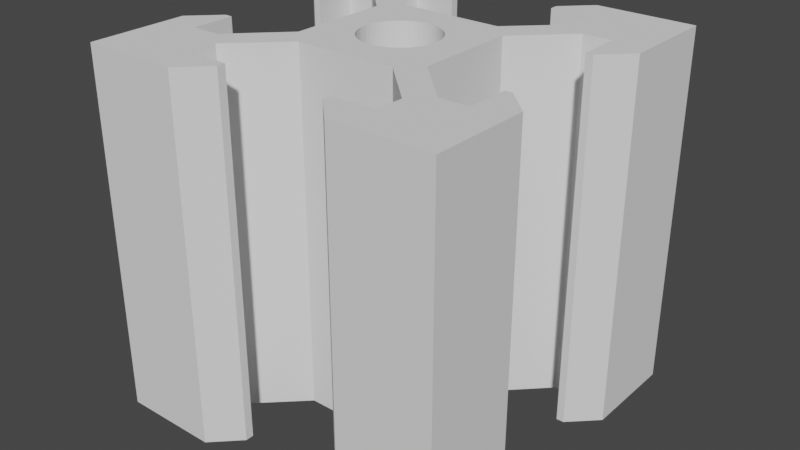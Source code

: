 # Source: 2020extrusion.blend  (saved by Blender 4.0.36; exported with 4.5.12 LTS)
import bpy
from mathutils import Matrix  # noqa: F401  (used for matrix-valued properties, if any)

bpy.ops.wm.read_factory_settings(use_empty=True)
scene = bpy.context.scene
scene.name = 'Scene'

# ---- collections
col_collection = bpy.data.collections.new('Collection'); scene.collection.children.link(col_collection)

# ---- world
world_world = bpy.data.worlds.new('World'); scene.world = world_world
world_world.use_nodes = True; world_world.node_tree.nodes.clear()
_N = world_world.node_tree.nodes; _L = world_world.node_tree.links
n0 = _N.new('ShaderNodeOutputWorld'); n0.name = 'World Output'; n0.location = (300, 300)
n1 = _N.new('ShaderNodeBackground'); n1.name = 'Background'; n1.location = (10, 300)
n1.inputs[0].default_value = (0.05088, 0.05088, 0.05088, 1.0)
_L.new(n1.outputs[0], n0.inputs[0])
n0.is_active_output = True
world_world.color = (0.05088, 0.05088, 0.05088)
world_world.use_sun_shadow = False
world_world.sun_shadow_jitter_overblur = 0.0

# ---- meshes
me_2020extrusion_001 = bpy.data.meshes.new('2020extrusion.001')
me_2020extrusion_001.from_pydata([(-5.5, 6.471, 20.0), (-5.5, 8.063, 20.0), (-3.103, 8.063, 20.0), (-3.103, 8.523, 20.0), (-4.58, 10.0, 20.0), (-10.0, 10.0, 20.0), (-10.0, 4.58, 20.0), (-8.513, 3.114, 20.0), (-8.103, 3.114, 20.0), (-8.103, 5.461, 20.0), (-6.511, 5.461, 20.0), (-3.85, 2.8, 20.0), (-3.85, 0.0, 20.0), (-2.1, 0.0, 20.0), (-2.081, 0.285, 20.0), (-2.025, 0.5583, 20.0), (-1.935, 0.8174, 20.0), (-1.813, 1.06, 20.0), (-1.662, 1.283, 20.0), (-1.485, 1.485, 20.0), (-1.283, 1.662, 20.0), (-1.06, 1.813, 20.0), (-0.8174, 1.935, 20.0), (-0.5583, 2.025, 20.0), (-0.285, 2.081, 20.0), (0.0, 2.1, 20.0), (0.0, 3.85, 20.0), (-2.8, 3.85, 20.0), (5.5, 6.471, 20.0), (5.5, 8.063, 20.0), (3.103, 8.063, 20.0), (3.103, 8.523, 20.0), (4.58, 10.0, 20.0), (10.0, 10.0, 20.0), (10.0, 4.58, 20.0), (8.513, 3.114, 20.0), (8.103, 3.114, 20.0), (8.103, 5.461, 20.0), (6.511, 5.461, 20.0), (3.85, 2.8, 20.0), (3.85, 0.0, 20.0), (2.1, 0.0, 20.0), (2.081, 0.285, 20.0), (2.025, 0.5583, 20.0), (1.935, 0.8174, 20.0), (1.813, 1.06, 20.0), (1.662, 1.283, 20.0), (1.485, 1.485, 20.0), (1.283, 1.662, 20.0), (1.06, 1.813, 20.0), (0.8174, 1.935, 20.0), (0.5583, 2.025, 20.0), (0.285, 2.081, 20.0), (2.8, 3.85, 20.0), (-5.5, -6.471, 20.0), (-5.5, -8.063, 20.0), (-3.103, -8.063, 20.0), (-3.103, -8.523, 20.0), (-4.58, -10.0, 20.0), (-10.0, -10.0, 20.0), (-10.0, -4.58, 20.0), (-8.513, -3.114, 20.0), (-8.103, -3.114, 20.0), (-8.103, -5.461, 20.0), (-6.511, -5.461, 20.0), (-3.85, -2.8, 20.0), (-2.081, -0.285, 20.0), (-2.025, -0.5583, 20.0), (-1.935, -0.8174, 20.0), (-1.813, -1.06, 20.0), (-1.662, -1.283, 20.0), (-1.485, -1.485, 20.0), (-1.283, -1.662, 20.0), (-1.06, -1.813, 20.0), (-0.8174, -1.935, 20.0), (-0.5583, -2.025, 20.0), (-0.285, -2.081, 20.0), (0.0, -2.1, 20.0), (0.0, -3.85, 20.0), (-2.8, -3.85, 20.0), (5.5, -6.471, 20.0), (5.5, -8.063, 20.0), (3.103, -8.063, 20.0), (3.103, -8.523, 20.0), (4.58, -10.0, 20.0), (10.0, -10.0, 20.0), (10.0, -4.58, 20.0), (8.513, -3.114, 20.0), (8.103, -3.114, 20.0), (8.103, -5.461, 20.0), (6.511, -5.461, 20.0), (3.85, -2.8, 20.0), (2.081, -0.285, 20.0), (2.025, -0.5583, 20.0), (1.935, -0.8174, 20.0), (1.813, -1.06, 20.0), (1.662, -1.283, 20.0), (1.485, -1.485, 20.0), (1.283, -1.662, 20.0), (1.06, -1.813, 20.0), (0.8174, -1.935, 20.0), (0.5583, -2.025, 20.0), (0.285, -2.081, 20.0), (2.8, -3.85, 20.0), (-5.5, 6.471, 0.0), (-5.5, 8.063, 0.0), (-3.103, 8.063, 0.0), (-3.103, 8.523, 0.0), (-4.58, 10.0, 0.0), (-10.0, 10.0, 0.0), (-10.0, 4.58, 0.0), (-8.513, 3.114, 0.0), (-8.103, 3.114, 0.0), (-8.103, 5.461, 0.0), (-6.511, 5.461, 0.0), (-3.85, 2.8, 0.0), (-3.85, 0.0, 0.0), (-2.1, 0.0, 0.0), (-2.081, 0.285, 0.0), (-2.025, 0.5583, 0.0), (-1.935, 0.8174, 0.0), (-1.813, 1.06, 0.0), (-1.662, 1.283, 0.0), (-1.485, 1.485, 0.0), (-1.283, 1.662, 0.0), (-1.06, 1.813, 0.0), (-0.8174, 1.935, 0.0), (-0.5583, 2.025, 0.0), (-0.285, 2.081, 0.0), (0.0, 2.1, 0.0), (0.0, 3.85, 0.0), (-2.8, 3.85, 0.0), (5.5, 6.471, 0.0), (5.5, 8.063, 0.0), (3.103, 8.063, 0.0), (3.103, 8.523, 0.0), (4.58, 10.0, 0.0), (10.0, 10.0, 0.0), (10.0, 4.58, 0.0), (8.513, 3.114, 0.0), (8.103, 3.114, 0.0), (8.103, 5.461, 0.0), (6.511, 5.461, 0.0), (3.85, 2.8, 0.0), (3.85, 0.0, 0.0), (2.1, 0.0, 0.0), (2.081, 0.285, 0.0), (2.025, 0.5583, 0.0), (1.935, 0.8174, 0.0), (1.813, 1.06, 0.0), (1.662, 1.283, 0.0), (1.485, 1.485, 0.0), (1.283, 1.662, 0.0), (1.06, 1.813, 0.0), (0.8174, 1.935, 0.0), (0.5583, 2.025, 0.0), (0.285, 2.081, 0.0), (2.8, 3.85, 0.0), (-5.5, -6.471, 0.0), (-5.5, -8.063, 0.0), (-3.103, -8.063, 0.0), (-3.103, -8.523, 0.0), (-4.58, -10.0, 0.0), (-10.0, -10.0, 0.0), (-10.0, -4.58, 0.0), (-8.513, -3.114, 0.0), (-8.103, -3.114, 0.0), (-8.103, -5.461, 0.0), (-6.511, -5.461, 0.0), (-3.85, -2.8, 0.0), (-2.081, -0.285, 0.0), (-2.025, -0.5583, 0.0), (-1.935, -0.8174, 0.0), (-1.813, -1.06, 0.0), (-1.662, -1.283, 0.0), (-1.485, -1.485, 0.0), (-1.283, -1.662, 0.0), (-1.06, -1.813, 0.0), (-0.8174, -1.935, 0.0), (-0.5583, -2.025, 0.0), (-0.285, -2.081, 0.0), (0.0, -2.1, 0.0), (0.0, -3.85, 0.0), (-2.8, -3.85, 0.0), (5.5, -6.471, 0.0), (5.5, -8.063, 0.0), (3.103, -8.063, 0.0), (3.103, -8.523, 0.0), (4.58, -10.0, 0.0), (10.0, -10.0, 0.0), (10.0, -4.58, 0.0), (8.513, -3.114, 0.0), (8.103, -3.114, 0.0), (8.103, -5.461, 0.0), (6.511, -5.461, 0.0), (3.85, -2.8, 0.0), (2.081, -0.285, 0.0), (2.025, -0.5583, 0.0), (1.935, -0.8174, 0.0), (1.813, -1.06, 0.0), (1.662, -1.283, 0.0), (1.485, -1.485, 0.0), (1.283, -1.662, 0.0), (1.06, -1.813, 0.0), (0.8174, -1.935, 0.0), (0.5583, -2.025, 0.0), (0.285, -2.081, 0.0), (2.8, -3.85, 0.0)], [], [(4, 5, 6, 7, 8, 9, 10, 11, 12, 13, 14, 15, 16, 17, 18, 19, 20, 21, 22, 23, 24, 25, 26, 27, 0, 1, 2, 3), (32, 31, 30, 29, 28, 53, 26, 25, 52, 51, 50, 49, 48, 47, 46, 45, 44, 43, 42, 41, 40, 39, 38, 37, 36, 35, 34, 33), (58, 57, 56, 55, 54, 79, 78, 77, 76, 75, 74, 73, 72, 71, 70, 69, 68, 67, 66, 13, 12, 65, 64, 63, 62, 61, 60, 59), (84, 85, 86, 87, 88, 89, 90, 91, 40, 41, 92, 93, 94, 95, 96, 97, 98, 99, 100, 101, 102, 77, 78, 103, 80, 81, 82, 83), (108, 107, 106, 105, 104, 131, 130, 129, 128, 127, 126, 125, 124, 123, 122, 121, 120, 119, 118, 117, 116, 115, 114, 113, 112, 111, 110, 109), (136, 137, 138, 139, 140, 141, 142, 143, 144, 145, 146, 147, 148, 149, 150, 151, 152, 153, 154, 155, 156, 129, 130, 157, 132, 133, 134, 135), (162, 163, 164, 165, 166, 167, 168, 169, 116, 117, 170, 171, 172, 173, 174, 175, 176, 177, 178, 179, 180, 181, 182, 183, 158, 159, 160, 161), (188, 187, 186, 185, 184, 207, 182, 181, 206, 205, 204, 203, 202, 201, 200, 199, 198, 197, 196, 145, 144, 195, 194, 193, 192, 191, 190, 189), (14, 13, 117, 118), (18, 17, 121, 122), (22, 21, 125, 126), (15, 14, 118, 119), (19, 18, 122, 123), (2, 1, 105, 106), (20, 19, 123, 124), (16, 15, 119, 120), (24, 23, 127, 128), (27, 26, 130, 131), (1, 0, 104, 105), (17, 16, 120, 121), (3, 2, 106, 107), (4, 3, 107, 108), (5, 4, 108, 109), (23, 22, 126, 127), (6, 5, 109, 110), (7, 6, 110, 111), (9, 8, 112, 113), (10, 9, 113, 114), (11, 10, 114, 115), (12, 11, 115, 116), (21, 20, 124, 125), (25, 24, 128, 129), (8, 7, 111, 112), (0, 27, 131, 104), (41, 42, 146, 145), (45, 46, 150, 149), (49, 50, 154, 153), (42, 43, 147, 146), (46, 47, 151, 150), (29, 30, 134, 133), (47, 48, 152, 151), (43, 44, 148, 147), (51, 52, 156, 155), (26, 53, 157, 130), (28, 29, 133, 132), (44, 45, 149, 148), (30, 31, 135, 134), (31, 32, 136, 135), (32, 33, 137, 136), (50, 51, 155, 154), (33, 34, 138, 137), (34, 35, 139, 138), (36, 37, 141, 140), (37, 38, 142, 141), (38, 39, 143, 142), (39, 40, 144, 143), (48, 49, 153, 152), (52, 25, 129, 156), (35, 36, 140, 139), (53, 28, 132, 157), (13, 66, 170, 117), (69, 70, 174, 173), (73, 74, 178, 177), (66, 67, 171, 170), (70, 71, 175, 174), (55, 56, 160, 159), (71, 72, 176, 175), (67, 68, 172, 171), (75, 76, 180, 179), (78, 79, 183, 182), (54, 55, 159, 158), (68, 69, 173, 172), (56, 57, 161, 160), (57, 58, 162, 161), (58, 59, 163, 162), (74, 75, 179, 178), (59, 60, 164, 163), (60, 61, 165, 164), (62, 63, 167, 166), (63, 64, 168, 167), (64, 65, 169, 168), (65, 12, 116, 169), (72, 73, 177, 176), (76, 77, 181, 180), (61, 62, 166, 165), (79, 54, 158, 183), (92, 41, 145, 196), (96, 95, 199, 200), (100, 99, 203, 204), (93, 92, 196, 197), (97, 96, 200, 201), (82, 81, 185, 186), (98, 97, 201, 202), (94, 93, 197, 198), (102, 101, 205, 206), (103, 78, 182, 207), (81, 80, 184, 185), (95, 94, 198, 199), (83, 82, 186, 187), (84, 83, 187, 188), (85, 84, 188, 189), (101, 100, 204, 205), (86, 85, 189, 190), (87, 86, 190, 191), (89, 88, 192, 193), (90, 89, 193, 194), (91, 90, 194, 195), (40, 91, 195, 144), (99, 98, 202, 203), (77, 102, 206, 181), (88, 87, 191, 192), (80, 103, 207, 184)])
_uv = me_2020extrusion_001.uv_layers.new(name='UVMap')
_uv.uv.foreach_set('vector', [0.2365, 0.0, 0.2956, 0.0, 0.3547, 0.0, 0.4138, 0.0, 0.4729, 0.0, 0.532, 0.0, 0.5911, 0.0, 0.6502, 0.0, 0.7094, 0.0, 0.7685, 0.0, 0.7734, 0.0, 0.7783, 0.0, 0.7833, 0.0, 0.7882, 0.0, 0.7931, 0.0, 0.798, 0.0, 0.803, 0.0, 0.8079, 0.0, 0.8128, 0.0, 0.8177, 0.0, 0.8227, 0.0, 0.8276, 0.0, 0.8867, 0.0, 0.9458, 0.0, 0.0, 0.0, 0.05911, 0.0, 0.1182, 0.0, 0.1773, 0.0, 0.2365, 0.0, 0.1773, 0.0, 0.1182, 0.0, 0.05911, 0.0, 0.0, 0.0, 0.9458, 0.0, 0.8867, 0.0, 0.8276, 0.0, 0.8227, 0.0, 0.8177, 0.0, 0.8128, 0.0, 0.8079, 0.0, 0.803, 0.0, 0.798, 0.0, 0.7931, 0.0, 0.7882, 0.0, 0.7833, 0.0, 0.7783, 0.0, 0.7734, 0.0, 0.7685, 0.0, 0.7094, 0.0, 0.6502, 0.0, 0.5911, 0.0, 0.532, 0.0, 0.4729, 0.0, 0.4138, 0.0, 0.3547, 0.0, 0.2956, 0.0, 0.2365, 0.0, 0.1773, 0.0, 0.1182, 0.0, 0.05911, 0.0, 0.0, 0.0, 0.9458, 0.0, 0.8867, 0.0, 0.8276, 0.0, 0.8227, 0.0, 0.8177, 0.0, 0.8128, 0.0, 0.8079, 0.0, 0.803, 0.0, 0.798, 0.0, 0.7931, 0.0, 0.7882, 0.0, 0.7833, 0.0, 0.7783, 0.0, 0.7734, 0.0, 0.7685, 0.0, 0.7094, 0.0, 0.6502, 0.0, 0.5911, 0.0, 0.532, 0.0, 0.4729, 0.0, 0.4138, 0.0, 0.3547, 0.0, 0.2956, 0.0, 0.2365, 0.0, 0.2956, 0.0, 0.3547, 0.0, 0.4138, 0.0, 0.4729, 0.0, 0.532, 0.0, 0.5911, 0.0, 0.6502, 0.0, 0.7094, 0.0, 0.7685, 0.0, 0.7734, 0.0, 0.7783, 0.0, 0.7833, 0.0, 0.7882, 0.0, 0.7931, 0.0, 0.798, 0.0, 0.803, 0.0, 0.8079, 0.0, 0.8128, 0.0, 0.8177, 0.0, 0.8227, 0.0, 0.8276, 0.0, 0.8867, 0.0, 0.9458, 0.0, 0.0, 0.0, 0.05911, 0.0, 0.1182, 0.0, 0.1773, 0.0, 0.2365, 0.0, 0.1773, 0.0, 0.1182, 0.0, 0.05911, 0.0, 0.0, 0.0, 0.9458, 0.0, 0.8867, 0.0, 0.8276, 0.0, 0.8227, 0.0, 0.8177, 0.0, 0.8128, 0.0, 0.8079, 0.0, 0.803, 0.0, 0.798, 0.0, 0.7931, 0.0, 0.7882, 0.0, 0.7833, 0.0, 0.7783, 0.0, 0.7734, 0.0, 0.7685, 0.0, 0.7094, 0.0, 0.6502, 0.0, 0.5911, 0.0, 0.532, 0.0, 0.4729, 0.0, 0.4138, 0.0, 0.3547, 0.0, 0.2956, 0.0, 0.2365, 0.0, 0.2956, 0.0, 0.3547, 0.0, 0.4138, 0.0, 0.4729, 0.0, 0.532, 0.0, 0.5911, 0.0, 0.6502, 0.0, 0.7094, 0.0, 0.7685, 0.0, 0.7734, 0.0, 0.7783, 0.0, 0.7833, 0.0, 0.7882, 0.0, 0.7931, 0.0, 0.798, 0.0, 0.803, 0.0, 0.8079, 0.0, 0.8128, 0.0, 0.8177, 0.0, 0.8227, 0.0, 0.8276, 0.0, 0.8867, 0.0, 0.9458, 0.0, 0.0, 0.0, 0.05911, 0.0, 0.1182, 0.0, 0.1773, 0.0, 0.2365, 0.0, 0.2956, 0.0, 0.3547, 0.0, 0.4138, 0.0, 0.4729, 0.0, 0.532, 0.0, 0.5911, 0.0, 0.6502, 0.0, 0.7094, 0.0, 0.7685, 0.0, 0.7734, 0.0, 0.7783, 0.0, 0.7833, 0.0, 0.7882, 0.0, 0.7931, 0.0, 0.798, 0.0, 0.803, 0.0, 0.8079, 0.0, 0.8128, 0.0, 0.8177, 0.0, 0.8227, 0.0, 0.8276, 0.0, 0.8867, 0.0, 0.9458, 0.0, 0.0, 0.0, 0.05911, 0.0, 0.1182, 0.0, 0.1773, 0.0, 0.2365, 0.0, 0.1773, 0.0, 0.1182, 0.0, 0.05911, 0.0, 0.0, 0.0, 0.9458, 0.0, 0.8867, 0.0, 0.8276, 0.0, 0.8227, 0.0, 0.8177, 0.0, 0.8128, 0.0, 0.8079, 0.0, 0.803, 0.0, 0.798, 0.0, 0.7931, 0.0, 0.7882, 0.0, 0.7833, 0.0, 0.7783, 0.0, 0.7734, 0.0, 0.7685, 0.0, 0.7094, 0.0, 0.6502, 0.0, 0.5911, 0.0, 0.532, 0.0, 0.4729, 0.0, 0.4138, 0.0, 0.3547, 0.0, 0.2956, 0.0, 0.7734, 0.0, 0.7685, 0.0, 0.7685, 0.0, 0.7734, 0.0, 0.7931, 0.0, 0.7882, 0.0, 0.7882, 0.0, 0.7931, 0.0, 0.8128, 0.0, 0.8079, 0.0, 0.8079, 0.0, 0.8128, 0.0, 0.7783, 0.0, 0.7734, 0.0, 0.7734, 0.0, 0.7783, 0.0, 0.798, 0.0, 0.7931, 0.0, 0.7931, 0.0, 0.798, 0.0, 0.1182, 0.0, 0.05911, 0.0, 0.05911, 0.0, 0.1182, 0.0, 0.803, 0.0, 0.798, 0.0, 0.798, 0.0, 0.803, 0.0, 0.7833, 0.0, 0.7783, 0.0, 0.7783, 0.0, 0.7833, 0.0, 0.8227, 0.0, 0.8177, 0.0, 0.8177, 0.0, 0.8227, 0.0, 0.9458, 0.0, 0.8867, 0.0, 0.8867, 0.0, 0.9458, 0.0, 0.05911, 0.0, 0.0, 0.0, 0.0, 0.0, 0.05911, 0.0, 0.7882, 0.0, 0.7833, 0.0, 0.7833, 0.0, 0.7882, 0.0, 0.1773, 0.0, 0.1182, 0.0, 0.1182, 0.0, 0.1773, 0.0, 0.2365, 0.0, 0.1773, 0.0, 0.1773, 0.0, 0.2365, 0.0, 0.2956, 0.0, 0.2365, 0.0, 0.2365, 0.0, 0.2956, 0.0, 0.8177, 0.0, 0.8128, 0.0, 0.8128, 0.0, 0.8177, 0.0, 0.3547, 0.0, 0.2956, 0.0, 0.2956, 0.0, 0.3547, 0.0, 0.4138, 0.0, 0.3547, 0.0, 0.3547, 0.0, 0.4138, 0.0, 0.532, 0.0, 0.4729, 0.0, 0.4729, 0.0, 0.532, 0.0, 0.5911, 0.0, 0.532, 0.0, 0.532, 0.0, 0.5911, 0.0, 0.6502, 0.0, 0.5911, 0.0, 0.5911, 0.0, 0.6502, 0.0, 0.7094, 0.0, 0.6502, 0.0, 0.6502, 0.0, 0.7094, 0.0, 0.8079, 0.0, 0.803, 0.0, 0.803, 0.0, 0.8079, 0.0, 0.8276, 0.0, 0.8227, 0.0, 0.8227, 0.0, 0.8276, 0.0, 0.4729, 0.0, 0.4138, 0.0, 0.4138, 0.0, 0.4729, 0.0, 0.0, 0.0, 0.9458, 0.0, 0.9458, 0.0, 0.0, 0.0, 0.7685, 0.0, 0.7734, 0.0, 0.7734, 0.0, 0.7685, 0.0, 0.7882, 0.0, 0.7931, 0.0, 0.7931, 0.0, 0.7882, 0.0, 0.8079, 0.0, 0.8128, 0.0, 0.8128, 0.0, 0.8079, 0.0, 0.7734, 0.0, 0.7783, 0.0, 0.7783, 0.0, 0.7734, 0.0, 0.7931, 0.0, 0.798, 0.0, 0.798, 0.0, 0.7931, 0.0, 0.05911, 0.0, 0.1182, 0.0, 0.1182, 0.0, 0.05911, 0.0, 0.798, 0.0, 0.803, 0.0, 0.803, 0.0, 0.798, 0.0, 0.7783, 0.0, 0.7833, 0.0, 0.7833, 0.0, 0.7783, 0.0, 0.8177, 0.0, 0.8227, 0.0, 0.8227, 0.0, 0.8177, 0.0, 0.8867, 0.0, 0.9458, 0.0, 0.9458, 0.0, 0.8867, 0.0, 0.0, 0.0, 0.05911, 0.0, 0.05911, 0.0, 0.0, 0.0, 0.7833, 0.0, 0.7882, 0.0, 0.7882, 0.0, 0.7833, 0.0, 0.1182, 0.0, 0.1773, 0.0, 0.1773, 0.0, 0.1182, 0.0, 0.1773, 0.0, 0.2365, 0.0, 0.2365, 0.0, 0.1773, 0.0, 0.2365, 0.0, 0.2956, 0.0, 0.2956, 0.0, 0.2365, 0.0, 0.8128, 0.0, 0.8177, 0.0, 0.8177, 0.0, 0.8128, 0.0, 0.2956, 0.0, 0.3547, 0.0, 0.3547, 0.0, 0.2956, 0.0, 0.3547, 0.0, 0.4138, 0.0, 0.4138, 0.0, 0.3547, 0.0, 0.4729, 0.0, 0.532, 0.0, 0.532, 0.0, 0.4729, 0.0, 0.532, 0.0, 0.5911, 0.0, 0.5911, 0.0, 0.532, 0.0, 0.5911, 0.0, 0.6502, 0.0, 0.6502, 0.0, 0.5911, 0.0, 0.6502, 0.0, 0.7094, 0.0, 0.7094, 0.0, 0.6502, 0.0, 0.803, 0.0, 0.8079, 0.0, 0.8079, 0.0, 0.803, 0.0, 0.8227, 0.0, 0.8276, 0.0, 0.8276, 0.0, 0.8227, 0.0, 0.4138, 0.0, 0.4729, 0.0, 0.4729, 0.0, 0.4138, 0.0, 0.9458, 0.0, 0.0, 0.0, 0.0, 0.0, 0.9458, 0.0, 0.7685, 0.0, 0.7734, 0.0, 0.7734, 0.0, 0.7685, 0.0, 0.7882, 0.0, 0.7931, 0.0, 0.7931, 0.0, 0.7882, 0.0, 0.8079, 0.0, 0.8128, 0.0, 0.8128, 0.0, 0.8079, 0.0, 0.7734, 0.0, 0.7783, 0.0, 0.7783, 0.0, 0.7734, 0.0, 0.7931, 0.0, 0.798, 0.0, 0.798, 0.0, 0.7931, 0.0, 0.05911, 0.0, 0.1182, 0.0, 0.1182, 0.0, 0.05911, 0.0, 0.798, 0.0, 0.803, 0.0, 0.803, 0.0, 0.798, 0.0, 0.7783, 0.0, 0.7833, 0.0, 0.7833, 0.0, 0.7783, 0.0, 0.8177, 0.0, 0.8227, 0.0, 0.8227, 0.0, 0.8177, 0.0, 0.8867, 0.0, 0.9458, 0.0, 0.9458, 0.0, 0.8867, 0.0, 0.0, 0.0, 0.05911, 0.0, 0.05911, 0.0, 0.0, 0.0, 0.7833, 0.0, 0.7882, 0.0, 0.7882, 0.0, 0.7833, 0.0, 0.1182, 0.0, 0.1773, 0.0, 0.1773, 0.0, 0.1182, 0.0, 0.1773, 0.0, 0.2365, 0.0, 0.2365, 0.0, 0.1773, 0.0, 0.2365, 0.0, 0.2956, 0.0, 0.2956, 0.0, 0.2365, 0.0, 0.8128, 0.0, 0.8177, 0.0, 0.8177, 0.0, 0.8128, 0.0, 0.2956, 0.0, 0.3547, 0.0, 0.3547, 0.0, 0.2956, 0.0, 0.3547, 0.0, 0.4138, 0.0, 0.4138, 0.0, 0.3547, 0.0, 0.4729, 0.0, 0.532, 0.0, 0.532, 0.0, 0.4729, 0.0, 0.532, 0.0, 0.5911, 0.0, 0.5911, 0.0, 0.532, 0.0, 0.5911, 0.0, 0.6502, 0.0, 0.6502, 0.0, 0.5911, 0.0, 0.6502, 0.0, 0.7094, 0.0, 0.7094, 0.0, 0.6502, 0.0, 0.803, 0.0, 0.8079, 0.0, 0.8079, 0.0, 0.803, 0.0, 0.8227, 0.0, 0.8276, 0.0, 0.8276, 0.0, 0.8227, 0.0, 0.4138, 0.0, 0.4729, 0.0, 0.4729, 0.0, 0.4138, 0.0, 0.9458, 0.0, 0.0, 0.0, 0.0, 0.0, 0.9458, 0.0, 0.7734, 0.0, 0.7685, 0.0, 0.7685, 0.0, 0.7734, 0.0, 0.7931, 0.0, 0.7882, 0.0, 0.7882, 0.0, 0.7931, 0.0, 0.8128, 0.0, 0.8079, 0.0, 0.8079, 0.0, 0.8128, 0.0, 0.7783, 0.0, 0.7734, 0.0, 0.7734, 0.0, 0.7783, 0.0, 0.798, 0.0, 0.7931, 0.0, 0.7931, 0.0, 0.798, 0.0, 0.1182, 0.0, 0.05911, 0.0, 0.05911, 0.0, 0.1182, 0.0, 0.803, 0.0, 0.798, 0.0, 0.798, 0.0, 0.803, 0.0, 0.7833, 0.0, 0.7783, 0.0, 0.7783, 0.0, 0.7833, 0.0, 0.8227, 0.0, 0.8177, 0.0, 0.8177, 0.0, 0.8227, 0.0, 0.9458, 0.0, 0.8867, 0.0, 0.8867, 0.0, 0.9458, 0.0, 0.05911, 0.0, 0.0, 0.0, 0.0, 0.0, 0.05911, 0.0, 0.7882, 0.0, 0.7833, 0.0, 0.7833, 0.0, 0.7882, 0.0, 0.1773, 0.0, 0.1182, 0.0, 0.1182, 0.0, 0.1773, 0.0, 0.2365, 0.0, 0.1773, 0.0, 0.1773, 0.0, 0.2365, 0.0, 0.2956, 0.0, 0.2365, 0.0, 0.2365, 0.0, 0.2956, 0.0, 0.8177, 0.0, 0.8128, 0.0, 0.8128, 0.0, 0.8177, 0.0, 0.3547, 0.0, 0.2956, 0.0, 0.2956, 0.0, 0.3547, 0.0, 0.4138, 0.0, 0.3547, 0.0, 0.3547, 0.0, 0.4138, 0.0, 0.532, 0.0, 0.4729, 0.0, 0.4729, 0.0, 0.532, 0.0, 0.5911, 0.0, 0.532, 0.0, 0.532, 0.0, 0.5911, 0.0, 0.6502, 0.0, 0.5911, 0.0, 0.5911, 0.0, 0.6502, 0.0, 0.7094, 0.0, 0.6502, 0.0, 0.6502, 0.0, 0.7094, 0.0, 0.8079, 0.0, 0.803, 0.0, 0.803, 0.0, 0.8079, 0.0, 0.8276, 0.0, 0.8227, 0.0, 0.8227, 0.0, 0.8276, 0.0, 0.4729, 0.0, 0.4138, 0.0, 0.4138, 0.0, 0.4729, 0.0, 0.0, 0.0, 0.9458, 0.0, 0.9458, 0.0, 0.0, 0.0])
me_2020extrusion_001.update()

# ---- objects
ob_2020extrusion_reference = bpy.data.objects.new('2020extrusion reference ', None)
ob_2020extrusion_full = bpy.data.objects.new('2020extrusion Full', me_2020extrusion_001)
ob_logo = bpy.data.objects.new('logo', None)

# ---- transforms, parenting, visibility, modifiers, constraints
ob_2020extrusion_reference.location = (0.2414, 0.3803, 0.0)
ob_2020extrusion_reference.scale = (8.0, 8.0, 1.0)
ob_2020extrusion_reference.empty_display_type = 'IMAGE'
ob_2020extrusion_reference.empty_display_size = 5.0
ob_2020extrusion_reference.use_empty_image_alpha = True
ob_2020extrusion_reference.color = (1.0, 1.0, 1.0, 0.2258)
ob_2020extrusion_full.location = (0.0, 0.0, 0.0)
ob_logo.location = (0.0, 0.0, 0.0)
ob_logo.scale = (50.0, 50.0, 1.0)
ob_logo.empty_display_type = 'IMAGE'
ob_logo.empty_display_size = 5.0

# ---- collection membership
scene.collection.objects.link(ob_2020extrusion_reference)
scene.collection.objects.link(ob_2020extrusion_full)
col_collection.objects.link(ob_logo)

# ---- scene / render settings (as saved in the file)
scene.frame_start = 1; scene.frame_end = 250; scene.frame_set(1)
scene.render.engine = 'BLENDER_EEVEE_NEXT'
scene.cycles.use_denoising = False
scene.cycles.samples = 128
scene.cycles.sampling_pattern = 'TABULATED_SOBOL'
scene.cycles.use_adaptive_sampling = False
scene.cycles.use_light_tree = False
scene.view_settings.view_transform = 'Filmic'
scene.unit_settings.scale_length = 0.001
bpy.context.view_layer.update()

# ---- added for rendering (the .blend has no active camera and no usable light): camera, sun
cam_auto = bpy.data.cameras.new('AutoCamera')
cam_auto.lens = 50.0
cam_auto.sensor_width = 36.0
cam_auto.clip_end = 1000.0
ob_auto_camera = bpy.data.objects.new('AutoCamera', cam_auto)
scene.collection.objects.link(ob_auto_camera)
ob_auto_camera.location = (32.0507, -38.4609, 35.6406)
ob_auto_camera.rotation_euler = (1.09748, -7.21219e-08, 0.694738)
scene.camera = ob_auto_camera
light_auto_sun = bpy.data.lights.new('AutoSun', 'SUN')
light_auto_sun.energy = 3.0
light_auto_sun.angle = 0.0523599
ob_auto_sun = bpy.data.objects.new('AutoSun', light_auto_sun)
scene.collection.objects.link(ob_auto_sun)
ob_auto_sun.rotation_euler = (0.872665, 0.174533, 0.523599)
bpy.context.view_layer.update()
